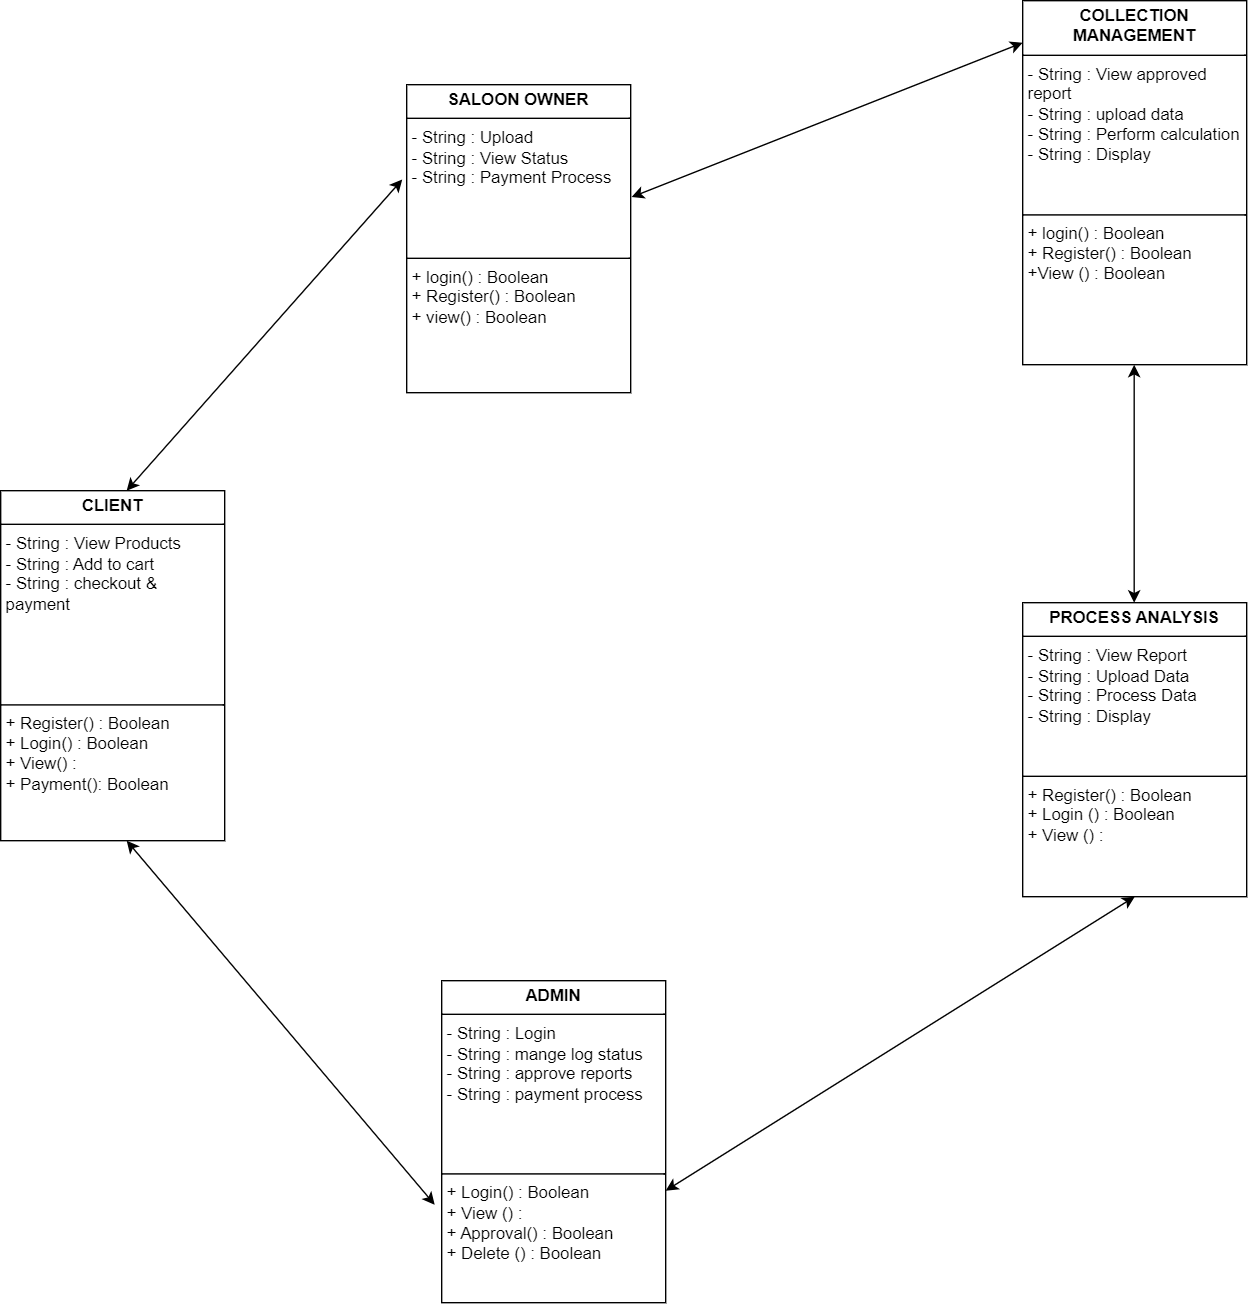

The diagram above was exported from draw.io. Its source (the exported page's mxGraphModel, read from the mxfile embedded in the PNG):
<mxGraphModel dx="880" dy="468" grid="1" gridSize="10" guides="1" tooltips="1" connect="1" arrows="1" fold="1" page="1" pageScale="1" pageWidth="850" pageHeight="1100" math="0" shadow="0">
  <root>
    <mxCell id="0" />
    <mxCell id="1" parent="0" />
    <mxCell id="oB-rHB-Jetz4r8jUoajB-1" value="&lt;p style=&quot;margin:0px;margin-top:4px;text-align:center;&quot;&gt;&lt;b&gt;ADMIN&lt;/b&gt;&lt;/p&gt;&lt;hr size=&quot;1&quot; style=&quot;border-style:solid;&quot;&gt;&lt;p style=&quot;margin:0px;margin-left:4px;&quot;&gt;- String : Login&lt;/p&gt;&lt;p style=&quot;margin:0px;margin-left:4px;&quot;&gt;- String : mange log status&lt;/p&gt;&lt;p style=&quot;margin:0px;margin-left:4px;&quot;&gt;- String : approve reports&lt;/p&gt;&lt;p style=&quot;margin:0px;margin-left:4px;&quot;&gt;- String : payment process&lt;/p&gt;&lt;p style=&quot;margin:0px;margin-left:4px;&quot;&gt;&lt;br&gt;&lt;/p&gt;&lt;p style=&quot;margin:0px;margin-left:4px;&quot;&gt;&lt;br&gt;&lt;/p&gt;&lt;p style=&quot;margin:0px;margin-left:4px;&quot;&gt;&lt;br&gt;&lt;/p&gt;&lt;hr size=&quot;1&quot; style=&quot;border-style:solid;&quot;&gt;&lt;p style=&quot;margin:0px;margin-left:4px;&quot;&gt;+ Login() : Boolean&lt;/p&gt;&lt;p style=&quot;margin:0px;margin-left:4px;&quot;&gt;+ View () :&lt;/p&gt;&lt;p style=&quot;margin:0px;margin-left:4px;&quot;&gt;+ Approval() : Boolean&lt;/p&gt;&lt;p style=&quot;margin:0px;margin-left:4px;&quot;&gt;+ Delete () : Boolean&lt;/p&gt;" style="verticalAlign=top;align=left;overflow=fill;html=1;whiteSpace=wrap;" parent="1" vertex="1">
      <mxGeometry x="425" y="780" width="160" height="230" as="geometry" />
    </mxCell>
    <mxCell id="oB-rHB-Jetz4r8jUoajB-2" value="&lt;p style=&quot;margin:0px;margin-top:4px;text-align:center;&quot;&gt;&lt;b&gt;CLIENT&lt;/b&gt;&lt;/p&gt;&lt;hr size=&quot;1&quot; style=&quot;border-style:solid;&quot;&gt;&lt;p style=&quot;margin:0px;margin-left:4px;&quot;&gt;- String : View Products&lt;/p&gt;&lt;p style=&quot;margin:0px;margin-left:4px;&quot;&gt;- String : Add to cart&lt;/p&gt;&lt;p style=&quot;margin:0px;margin-left:4px;&quot;&gt;- String : checkout &amp;amp; payment&lt;/p&gt;&lt;p style=&quot;margin:0px;margin-left:4px;&quot;&gt;&lt;br&gt;&lt;/p&gt;&lt;p style=&quot;margin:0px;margin-left:4px;&quot;&gt;&lt;br&gt;&lt;/p&gt;&lt;p style=&quot;margin:0px;margin-left:4px;&quot;&gt;&lt;br&gt;&lt;/p&gt;&lt;p style=&quot;margin:0px;margin-left:4px;&quot;&gt;&lt;br&gt;&lt;/p&gt;&lt;hr size=&quot;1&quot; style=&quot;border-style:solid;&quot;&gt;&lt;p style=&quot;margin:0px;margin-left:4px;&quot;&gt;+ Register() : Boolean&lt;/p&gt;&lt;p style=&quot;margin:0px;margin-left:4px;&quot;&gt;+ Login() : Boolean&lt;/p&gt;&lt;p style=&quot;margin:0px;margin-left:4px;&quot;&gt;+ View() :&lt;/p&gt;&lt;p style=&quot;margin:0px;margin-left:4px;&quot;&gt;+ Payment(): Boolean&lt;/p&gt;" style="verticalAlign=top;align=left;overflow=fill;html=1;whiteSpace=wrap;" parent="1" vertex="1">
      <mxGeometry x="110" y="430" width="160" height="250" as="geometry" />
    </mxCell>
    <mxCell id="oB-rHB-Jetz4r8jUoajB-3" value="" style="endArrow=classic;startArrow=classic;html=1;rounded=0;" parent="1" edge="1">
      <mxGeometry width="50" height="50" relative="1" as="geometry">
        <mxPoint x="200" y="680" as="sourcePoint" />
        <mxPoint x="420" y="940" as="targetPoint" />
      </mxGeometry>
    </mxCell>
    <mxCell id="oB-rHB-Jetz4r8jUoajB-4" value="&lt;p style=&quot;margin:0px;margin-top:4px;text-align:center;&quot;&gt;&lt;b&gt;SALOON OWNER&lt;/b&gt;&lt;/p&gt;&lt;hr size=&quot;1&quot; style=&quot;border-style:solid;&quot;&gt;&lt;p style=&quot;margin:0px;margin-left:4px;&quot;&gt;- String : Upload&lt;/p&gt;&lt;p style=&quot;margin:0px;margin-left:4px;&quot;&gt;- String : View Status&lt;/p&gt;&lt;p style=&quot;margin:0px;margin-left:4px;&quot;&gt;- String : Payment Process&lt;/p&gt;&lt;p style=&quot;margin:0px;margin-left:4px;&quot;&gt;&lt;br&gt;&lt;/p&gt;&lt;p style=&quot;margin:0px;margin-left:4px;&quot;&gt;&lt;br&gt;&lt;/p&gt;&lt;p style=&quot;margin:0px;margin-left:4px;&quot;&gt;&lt;br&gt;&lt;/p&gt;&lt;hr size=&quot;1&quot; style=&quot;border-style:solid;&quot;&gt;&lt;p style=&quot;margin: 0px 0px 0px 4px;&quot;&gt;+ login() : Boolean&lt;/p&gt;&lt;p style=&quot;margin: 0px 0px 0px 4px;&quot;&gt;+ Register() : Boolean&lt;/p&gt;&lt;p style=&quot;margin:0px;margin-left:4px;&quot;&gt;+ view() : Boolean&lt;/p&gt;" style="verticalAlign=top;align=left;overflow=fill;html=1;whiteSpace=wrap;" parent="1" vertex="1">
      <mxGeometry x="400" y="140" width="160" height="220" as="geometry" />
    </mxCell>
    <mxCell id="oB-rHB-Jetz4r8jUoajB-5" value="" style="endArrow=classic;startArrow=classic;html=1;rounded=0;entryX=-0.02;entryY=0.308;entryDx=0;entryDy=0;entryPerimeter=0;" parent="1" target="oB-rHB-Jetz4r8jUoajB-4" edge="1">
      <mxGeometry width="50" height="50" relative="1" as="geometry">
        <mxPoint x="200" y="430" as="sourcePoint" />
        <mxPoint x="250" y="380" as="targetPoint" />
      </mxGeometry>
    </mxCell>
    <mxCell id="oB-rHB-Jetz4r8jUoajB-6" value="" style="endArrow=classic;startArrow=classic;html=1;rounded=0;entryX=1.004;entryY=0.365;entryDx=0;entryDy=0;entryPerimeter=0;" parent="1" target="oB-rHB-Jetz4r8jUoajB-4" edge="1">
      <mxGeometry width="50" height="50" relative="1" as="geometry">
        <mxPoint x="840" y="110" as="sourcePoint" />
        <mxPoint x="560" y="200" as="targetPoint" />
      </mxGeometry>
    </mxCell>
    <mxCell id="oB-rHB-Jetz4r8jUoajB-7" value="&lt;p style=&quot;margin:0px;margin-top:4px;text-align:center;&quot;&gt;&lt;b&gt;COLLECTION MANAGEMENT&lt;/b&gt;&lt;/p&gt;&lt;hr size=&quot;1&quot; style=&quot;border-style:solid;&quot;&gt;&lt;p style=&quot;margin:0px;margin-left:4px;&quot;&gt;- String : View approved report&lt;/p&gt;&lt;p style=&quot;margin:0px;margin-left:4px;&quot;&gt;- String : upload data&lt;/p&gt;&lt;p style=&quot;margin:0px;margin-left:4px;&quot;&gt;- String : Perform calculation&lt;/p&gt;&lt;p style=&quot;margin:0px;margin-left:4px;&quot;&gt;- String : Display&lt;/p&gt;&lt;p style=&quot;margin:0px;margin-left:4px;&quot;&gt;&lt;br&gt;&lt;/p&gt;&lt;p style=&quot;margin:0px;margin-left:4px;&quot;&gt;&lt;br&gt;&lt;/p&gt;&lt;hr size=&quot;1&quot; style=&quot;border-style:solid;&quot;&gt;&lt;p style=&quot;margin:0px;margin-left:4px;&quot;&gt;+ login() : Boolean&lt;/p&gt;&lt;p style=&quot;margin:0px;margin-left:4px;&quot;&gt;+ Register() : Boolean&lt;/p&gt;&lt;p style=&quot;margin:0px;margin-left:4px;&quot;&gt;+View () : Boolean&lt;/p&gt;" style="verticalAlign=top;align=left;overflow=fill;html=1;whiteSpace=wrap;" parent="1" vertex="1">
      <mxGeometry x="840" y="80" width="160" height="260" as="geometry" />
    </mxCell>
    <mxCell id="oB-rHB-Jetz4r8jUoajB-8" value="" style="endArrow=classic;startArrow=classic;html=1;rounded=0;" parent="1" edge="1">
      <mxGeometry width="50" height="50" relative="1" as="geometry">
        <mxPoint x="919.63" y="510" as="sourcePoint" />
        <mxPoint x="919.63" y="340" as="targetPoint" />
      </mxGeometry>
    </mxCell>
    <mxCell id="oB-rHB-Jetz4r8jUoajB-9" value="&lt;p style=&quot;margin:0px;margin-top:4px;text-align:center;&quot;&gt;&lt;b&gt;PROCESS ANALYSIS&lt;/b&gt;&lt;/p&gt;&lt;hr size=&quot;1&quot; style=&quot;border-style:solid;&quot;&gt;&lt;p style=&quot;margin:0px;margin-left:4px;&quot;&gt;- String : View Report&lt;/p&gt;&lt;p style=&quot;margin:0px;margin-left:4px;&quot;&gt;- String : Upload Data&lt;/p&gt;&lt;p style=&quot;margin:0px;margin-left:4px;&quot;&gt;- String : Process Data&lt;/p&gt;&lt;p style=&quot;margin:0px;margin-left:4px;&quot;&gt;- String : Display&lt;/p&gt;&lt;p style=&quot;margin:0px;margin-left:4px;&quot;&gt;&lt;br&gt;&lt;/p&gt;&lt;p style=&quot;margin:0px;margin-left:4px;&quot;&gt;&lt;br&gt;&lt;/p&gt;&lt;hr size=&quot;1&quot; style=&quot;border-style:solid;&quot;&gt;&lt;p style=&quot;margin:0px;margin-left:4px;&quot;&gt;+ Register() : Boolean&lt;/p&gt;&lt;p style=&quot;margin:0px;margin-left:4px;&quot;&gt;+ Login () : Boolean&lt;/p&gt;&lt;p style=&quot;margin:0px;margin-left:4px;&quot;&gt;+ View () :&amp;nbsp;&lt;/p&gt;" style="verticalAlign=top;align=left;overflow=fill;html=1;whiteSpace=wrap;" parent="1" vertex="1">
      <mxGeometry x="840" y="510" width="160" height="210" as="geometry" />
    </mxCell>
    <mxCell id="oB-rHB-Jetz4r8jUoajB-10" value="" style="endArrow=classic;startArrow=classic;html=1;rounded=0;entryX=0.5;entryY=1;entryDx=0;entryDy=0;" parent="1" target="oB-rHB-Jetz4r8jUoajB-9" edge="1">
      <mxGeometry width="50" height="50" relative="1" as="geometry">
        <mxPoint x="585" y="930" as="sourcePoint" />
        <mxPoint x="635" y="880" as="targetPoint" />
      </mxGeometry>
    </mxCell>
  </root>
</mxGraphModel>